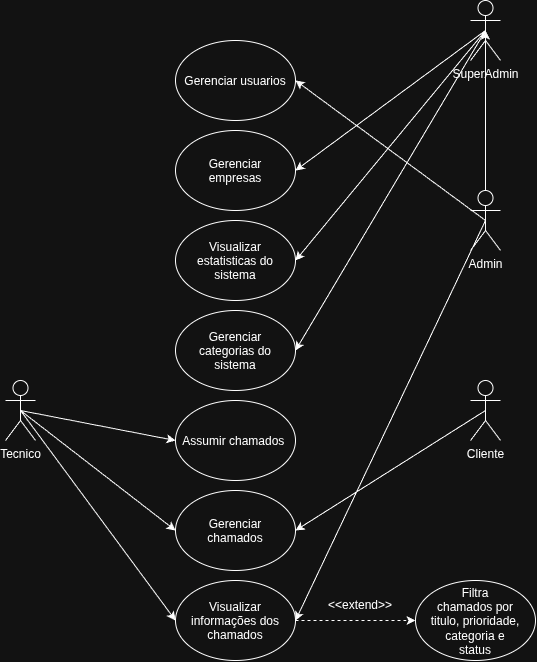

The diagram above was exported from draw.io. Its source (the exported page's mxGraphModel, read from the mxfile embedded in the PNG):
<mxGraphModel dx="1414" dy="791" grid="1" gridSize="10" guides="1" tooltips="1" connect="1" arrows="1" fold="1" page="1" pageScale="1" pageWidth="850" pageHeight="1100" math="0" shadow="0">
  <root>
    <mxCell id="0" />
    <mxCell id="1" parent="0" />
    <mxCell id="Vmubl8sjNnGipGucWy1V-2" parent="1" style="shape=umlActor;verticalLabelPosition=bottom;verticalAlign=top;html=1;outlineConnect=0;" value="Cliente" vertex="1">
      <mxGeometry height="60" width="30" x="675" y="470" as="geometry" />
    </mxCell>
    <mxCell id="Vmubl8sjNnGipGucWy1V-3" parent="1" style="shape=umlActor;verticalLabelPosition=bottom;verticalAlign=top;html=1;outlineConnect=0;" value="Admin" vertex="1">
      <mxGeometry height="60" width="30" x="675" y="280" as="geometry" />
    </mxCell>
    <mxCell id="Vmubl8sjNnGipGucWy1V-4" parent="1" style="shape=umlActor;verticalLabelPosition=bottom;verticalAlign=top;html=1;outlineConnect=0;" value="Tecnico" vertex="1">
      <mxGeometry height="60" width="30" x="210" y="470" as="geometry" />
    </mxCell>
    <mxCell id="Vmubl8sjNnGipGucWy1V-7" parent="1" style="ellipse;whiteSpace=wrap;html=1;shapeInside=1;" value="Gerenciar empresas" vertex="1">
      <mxGeometry height="80" width="120" x="380" y="220" as="geometry" />
    </mxCell>
    <mxCell id="Vmubl8sjNnGipGucWy1V-10" parent="1" style="ellipse;whiteSpace=wrap;html=1;shapeInside=1;" value="Visualizar estatisticas do sistema" vertex="1">
      <mxGeometry height="80" width="120" x="380" y="310" as="geometry" />
    </mxCell>
    <mxCell id="Vmubl8sjNnGipGucWy1V-11" parent="1" style="ellipse;whiteSpace=wrap;html=1;shapeInside=1;" value="Gerenciar usuarios" vertex="1">
      <mxGeometry height="80" width="120" x="380" y="130" as="geometry" />
    </mxCell>
    <mxCell id="Vmubl8sjNnGipGucWy1V-12" parent="1" style="ellipse;whiteSpace=wrap;html=1;shapeInside=1;" value="Gerenciar categorias do sistema" vertex="1">
      <mxGeometry height="80" width="120" x="380" y="400" as="geometry" />
    </mxCell>
    <mxCell id="Vmubl8sjNnGipGucWy1V-16" parent="1" style="ellipse;whiteSpace=wrap;html=1;shapeInside=1;" value="Assumir chamados&amp;nbsp;" vertex="1">
      <mxGeometry height="80" width="120" x="380" y="490" as="geometry" />
    </mxCell>
    <mxCell id="Vmubl8sjNnGipGucWy1V-20" parent="1" style="ellipse;whiteSpace=wrap;html=1;shapeInside=1;" value="Filtra chamados por titulo, prioridade, categoria e status" vertex="1">
      <mxGeometry height="80" width="120" x="620" y="670" as="geometry" />
    </mxCell>
    <mxCell id="Vmubl8sjNnGipGucWy1V-24" parent="1" style="ellipse;whiteSpace=wrap;html=1;shapeInside=1;" value="Gerenciar chamados" vertex="1">
      <mxGeometry height="80" width="120" x="380" y="580" as="geometry" />
    </mxCell>
    <mxCell id="Vmubl8sjNnGipGucWy1V-31" parent="1" style="text;html=1;whiteSpace=wrap;strokeColor=none;fillColor=none;align=center;verticalAlign=middle;rounded=0;" value="&amp;lt;&amp;lt;extend&amp;gt;&amp;gt;" vertex="1">
      <mxGeometry height="30" width="60" x="535" y="680" as="geometry" />
    </mxCell>
    <mxCell id="Vmubl8sjNnGipGucWy1V-42" edge="1" parent="1" source="Vmubl8sjNnGipGucWy1V-55" style="endArrow=classic;html=1;rounded=0;entryX=1;entryY=0.5;entryDx=0;entryDy=0;exitX=0.5;exitY=0.5;exitDx=0;exitDy=0;exitPerimeter=0;" target="Vmubl8sjNnGipGucWy1V-12" value="">
      <mxGeometry height="50" relative="1" width="50" as="geometry">
        <mxPoint x="290" y="520" as="sourcePoint" />
        <mxPoint x="445" y="480" as="targetPoint" />
      </mxGeometry>
    </mxCell>
    <mxCell id="Vmubl8sjNnGipGucWy1V-43" edge="1" parent="1" source="Vmubl8sjNnGipGucWy1V-4" style="endArrow=classic;html=1;rounded=0;entryX=0;entryY=0.5;entryDx=0;entryDy=0;exitX=0.5;exitY=0.5;exitDx=0;exitDy=0;exitPerimeter=0;" target="Vmubl8sjNnGipGucWy1V-16" value="">
      <mxGeometry height="50" relative="1" width="50" as="geometry">
        <mxPoint x="310" y="600" as="sourcePoint" />
        <mxPoint x="465" y="560" as="targetPoint" />
      </mxGeometry>
    </mxCell>
    <mxCell id="Vmubl8sjNnGipGucWy1V-45" edge="1" parent="1" source="Vmubl8sjNnGipGucWy1V-2" style="endArrow=classic;html=1;rounded=0;entryX=1;entryY=0.5;entryDx=0;entryDy=0;exitX=0.5;exitY=0.5;exitDx=0;exitDy=0;exitPerimeter=0;" target="Vmubl8sjNnGipGucWy1V-24" value="">
      <mxGeometry height="50" relative="1" width="50" as="geometry">
        <mxPoint x="800" y="470" as="sourcePoint" />
        <mxPoint x="610" y="790" as="targetPoint" />
      </mxGeometry>
    </mxCell>
    <mxCell id="Vmubl8sjNnGipGucWy1V-53" edge="1" parent="1" source="Vmubl8sjNnGipGucWy1V-46" style="edgeStyle=orthogonalEdgeStyle;rounded=0;orthogonalLoop=1;jettySize=auto;html=1;entryX=0;entryY=0.5;entryDx=0;entryDy=0;dashed=1;" target="Vmubl8sjNnGipGucWy1V-20">
      <mxGeometry relative="1" as="geometry" />
    </mxCell>
    <mxCell id="Vmubl8sjNnGipGucWy1V-46" parent="1" style="ellipse;whiteSpace=wrap;html=1;shapeInside=1;" value="Visualizar informações dos chamados" vertex="1">
      <mxGeometry height="80" width="120" x="380" y="670" as="geometry" />
    </mxCell>
    <mxCell id="Vmubl8sjNnGipGucWy1V-49" edge="1" parent="1" source="Vmubl8sjNnGipGucWy1V-3" style="endArrow=classic;html=1;rounded=0;entryX=1;entryY=0.5;entryDx=0;entryDy=0;exitX=0.5;exitY=0.5;exitDx=0;exitDy=0;exitPerimeter=0;" target="Vmubl8sjNnGipGucWy1V-46" value="">
      <mxGeometry height="50" relative="1" width="50" as="geometry">
        <mxPoint x="280" y="590" as="sourcePoint" />
        <mxPoint x="435" y="730" as="targetPoint" />
      </mxGeometry>
    </mxCell>
    <mxCell id="Vmubl8sjNnGipGucWy1V-50" edge="1" parent="1" source="Vmubl8sjNnGipGucWy1V-3" style="endArrow=classic;html=1;rounded=0;entryX=1;entryY=0.5;entryDx=0;entryDy=0;exitX=0.5;exitY=0.5;exitDx=0;exitDy=0;exitPerimeter=0;" target="Vmubl8sjNnGipGucWy1V-11" value="">
      <mxGeometry height="50" relative="1" width="50" as="geometry">
        <mxPoint x="220" y="410" as="sourcePoint" />
        <mxPoint x="375" y="340" as="targetPoint" />
      </mxGeometry>
    </mxCell>
    <mxCell id="Vmubl8sjNnGipGucWy1V-55" parent="1" style="shape=umlActor;verticalLabelPosition=bottom;verticalAlign=top;html=1;outlineConnect=0;" value="SuperAdmin" vertex="1">
      <mxGeometry height="60" width="30" x="675" y="90" as="geometry" />
    </mxCell>
    <mxCell id="Vmubl8sjNnGipGucWy1V-56" edge="1" parent="1" source="Vmubl8sjNnGipGucWy1V-3" style="edgeStyle=orthogonalEdgeStyle;rounded=0;orthogonalLoop=1;jettySize=auto;html=1;entryX=0.5;entryY=0.5;entryDx=0;entryDy=0;entryPerimeter=0;" target="Vmubl8sjNnGipGucWy1V-55">
      <mxGeometry relative="1" as="geometry" />
    </mxCell>
    <mxCell id="Vmubl8sjNnGipGucWy1V-57" edge="1" parent="1" source="Vmubl8sjNnGipGucWy1V-55" style="endArrow=classic;html=1;rounded=0;entryX=1;entryY=0.5;entryDx=0;entryDy=0;exitX=0.5;exitY=0.5;exitDx=0;exitDy=0;exitPerimeter=0;" target="Vmubl8sjNnGipGucWy1V-7" value="">
      <mxGeometry height="50" relative="1" width="50" as="geometry">
        <mxPoint x="780" y="320" as="sourcePoint" />
        <mxPoint x="590" y="180" as="targetPoint" />
      </mxGeometry>
    </mxCell>
    <mxCell id="Vmubl8sjNnGipGucWy1V-58" edge="1" parent="1" source="Vmubl8sjNnGipGucWy1V-55" style="endArrow=classic;html=1;rounded=0;entryX=1;entryY=0.5;entryDx=0;entryDy=0;exitX=0.5;exitY=0.5;exitDx=0;exitDy=0;exitPerimeter=0;" target="Vmubl8sjNnGipGucWy1V-10" value="">
      <mxGeometry height="50" relative="1" width="50" as="geometry">
        <mxPoint x="750" y="420" as="sourcePoint" />
        <mxPoint x="560" y="280" as="targetPoint" />
      </mxGeometry>
    </mxCell>
    <mxCell id="Vmubl8sjNnGipGucWy1V-59" edge="1" parent="1" source="Vmubl8sjNnGipGucWy1V-4" style="endArrow=classic;html=1;rounded=0;entryX=0;entryY=0.5;entryDx=0;entryDy=0;exitX=0.5;exitY=0.5;exitDx=0;exitDy=0;exitPerimeter=0;" target="Vmubl8sjNnGipGucWy1V-24" value="">
      <mxGeometry height="50" relative="1" width="50" as="geometry">
        <mxPoint x="310" y="580" as="sourcePoint" />
        <mxPoint x="465" y="610" as="targetPoint" />
      </mxGeometry>
    </mxCell>
    <mxCell id="Vmubl8sjNnGipGucWy1V-60" edge="1" parent="1" source="Vmubl8sjNnGipGucWy1V-4" style="endArrow=classic;html=1;rounded=0;entryX=0;entryY=0.5;entryDx=0;entryDy=0;exitX=0.5;exitY=0.5;exitDx=0;exitDy=0;exitPerimeter=0;" target="Vmubl8sjNnGipGucWy1V-46" value="">
      <mxGeometry height="50" relative="1" width="50" as="geometry">
        <mxPoint x="330" y="630" as="sourcePoint" />
        <mxPoint x="485" y="660" as="targetPoint" />
      </mxGeometry>
    </mxCell>
  </root>
</mxGraphModel>